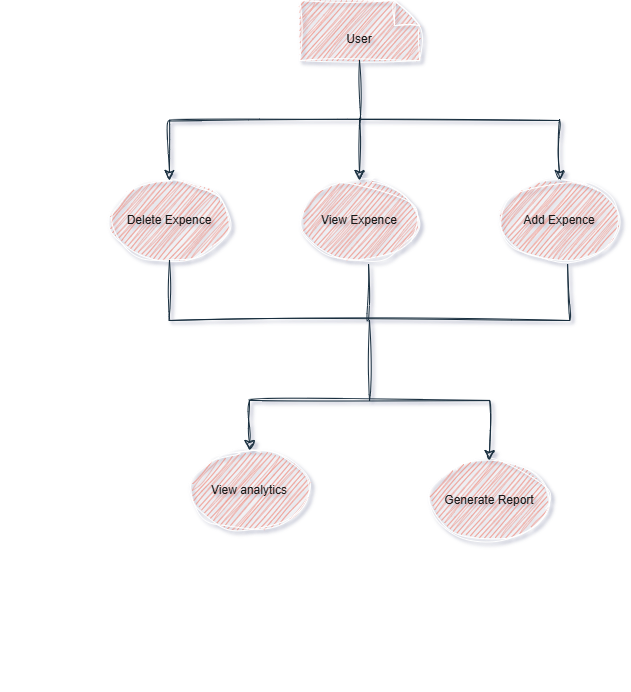

The diagram above was exported from draw.io. Its source (the exported page's mxGraphModel, read from the mxfile embedded in the PNG):
<mxGraphModel dx="1869" dy="1783" grid="1" gridSize="10" guides="1" tooltips="1" connect="1" arrows="1" fold="1" page="1" pageScale="1" pageWidth="827" pageHeight="1169" background="light-dark(#FFFFFF,#121212)" math="0" shadow="1">
  <root>
    <mxCell id="0" />
    <mxCell id="1" parent="0" />
    <mxCell id="LJrruG6H5hg3IR1a4hFr-12" edge="1" parent="1" style="edgeStyle=none;curved=1;rounded=0;orthogonalLoop=1;jettySize=auto;html=1;exitX=0;exitY=0.5;exitDx=0;exitDy=0;fontSize=12;startSize=8;endSize=8;labelBackgroundColor=none;strokeColor=#182E3E;fontColor=default;sketch=1;curveFitting=1;jiggle=2;">
      <mxGeometry relative="1" as="geometry">
        <mxPoint y="-250" as="sourcePoint" />
        <mxPoint y="-250" as="targetPoint" />
      </mxGeometry>
    </mxCell>
    <mxCell id="LJrruG6H5hg3IR1a4hFr-18" parent="1" style="shape=note2;boundedLbl=1;whiteSpace=wrap;html=1;size=25;verticalAlign=top;align=center;sketch=1;curveFitting=1;jiggle=2;labelBackgroundColor=none;fillColor=#F08E81;strokeColor=#FFFFFF;fontColor=#1A1A1A;rounded=0;" value="User" vertex="1">
      <mxGeometry height="60" width="120" x="290" y="-920" as="geometry" />
    </mxCell>
    <mxCell id="LJrruG6H5hg3IR1a4hFr-19" parent="1" style="ellipse;whiteSpace=wrap;html=1;sketch=1;curveFitting=1;jiggle=2;labelBackgroundColor=none;fillColor=#F08E81;strokeColor=#FFFFFF;fontColor=#1A1A1A;rounded=0;" value="Generate Report" vertex="1">
      <mxGeometry height="80" width="120" x="420" y="-460" as="geometry" />
    </mxCell>
    <mxCell id="LJrruG6H5hg3IR1a4hFr-20" parent="1" style="ellipse;whiteSpace=wrap;html=1;sketch=1;curveFitting=1;jiggle=2;labelBackgroundColor=none;fillColor=#F08E81;strokeColor=#FFFFFF;fontColor=#1A1A1A;rounded=0;" value="View analytics" vertex="1">
      <mxGeometry height="80" width="120" x="180" y="-470" as="geometry" />
    </mxCell>
    <mxCell id="LJrruG6H5hg3IR1a4hFr-21" parent="1" style="ellipse;whiteSpace=wrap;html=1;sketch=1;curveFitting=1;jiggle=2;labelBackgroundColor=none;fillColor=#F08E81;strokeColor=#FFFFFF;fontColor=#1A1A1A;rounded=0;" value="Delete Expence" vertex="1">
      <mxGeometry height="80" width="120" x="100" y="-740" as="geometry" />
    </mxCell>
    <mxCell id="LJrruG6H5hg3IR1a4hFr-22" parent="1" style="ellipse;whiteSpace=wrap;html=1;sketch=1;curveFitting=1;jiggle=2;labelBackgroundColor=none;fillColor=#F08E81;strokeColor=#FFFFFF;fontColor=#1A1A1A;rounded=0;" value="View Expence" vertex="1">
      <mxGeometry height="80" width="120" x="290" y="-740" as="geometry" />
    </mxCell>
    <mxCell id="LJrruG6H5hg3IR1a4hFr-23" parent="1" style="ellipse;whiteSpace=wrap;html=1;sketch=1;curveFitting=1;jiggle=2;labelBackgroundColor=none;fillColor=#F08E81;strokeColor=#FFFFFF;fontColor=#1A1A1A;rounded=0;" value="Add Expence" vertex="1">
      <mxGeometry height="80" width="120" x="490" y="-740" as="geometry" />
    </mxCell>
    <mxCell id="LJrruG6H5hg3IR1a4hFr-25" edge="1" parent="1" style="endArrow=none;html=1;rounded=0;fontSize=12;startSize=8;endSize=8;curved=1;sketch=1;curveFitting=1;jiggle=2;labelBackgroundColor=none;strokeColor=#182E3E;fontColor=default;" value="">
      <mxGeometry height="50" relative="1" width="50" as="geometry">
        <Array as="points" />
        <mxPoint x="160" y="-800" as="sourcePoint" />
        <mxPoint x="550" y="-800" as="targetPoint" />
      </mxGeometry>
    </mxCell>
    <mxCell id="LJrruG6H5hg3IR1a4hFr-26" edge="1" parent="1" style="endArrow=classic;html=1;rounded=0;fontSize=12;startSize=8;endSize=8;curved=1;entryX=0.5;entryY=0;entryDx=0;entryDy=0;sketch=1;curveFitting=1;jiggle=2;labelBackgroundColor=none;strokeColor=#182E3E;fontColor=default;" target="LJrruG6H5hg3IR1a4hFr-22" value="">
      <mxGeometry height="50" relative="1" width="50" as="geometry">
        <mxPoint x="350" y="-800" as="sourcePoint" />
        <mxPoint x="410" y="-710" as="targetPoint" />
      </mxGeometry>
    </mxCell>
    <mxCell id="LJrruG6H5hg3IR1a4hFr-28" edge="1" parent="1" style="endArrow=classic;html=1;rounded=0;fontSize=12;startSize=8;endSize=8;curved=1;entryX=0.5;entryY=0;entryDx=0;entryDy=0;sketch=1;curveFitting=1;jiggle=2;labelBackgroundColor=none;strokeColor=#182E3E;fontColor=default;" target="LJrruG6H5hg3IR1a4hFr-21" value="">
      <mxGeometry height="50" relative="1" width="50" as="geometry">
        <mxPoint x="160" y="-800" as="sourcePoint" />
        <mxPoint x="210" y="-810" as="targetPoint" />
      </mxGeometry>
    </mxCell>
    <mxCell id="LJrruG6H5hg3IR1a4hFr-29" edge="1" parent="1" style="endArrow=classic;html=1;rounded=0;fontSize=12;startSize=8;endSize=8;curved=1;entryX=0.5;entryY=0;entryDx=0;entryDy=0;sketch=1;curveFitting=1;jiggle=2;labelBackgroundColor=none;strokeColor=#182E3E;fontColor=default;" target="LJrruG6H5hg3IR1a4hFr-23" value="">
      <mxGeometry height="50" relative="1" width="50" as="geometry">
        <mxPoint x="550" y="-800" as="sourcePoint" />
        <mxPoint x="600" y="-850" as="targetPoint" />
      </mxGeometry>
    </mxCell>
    <mxCell id="LJrruG6H5hg3IR1a4hFr-31" edge="1" parent="1" style="endArrow=none;html=1;rounded=0;fontSize=12;startSize=8;endSize=8;curved=1;entryX=0.5;entryY=1;entryDx=0;entryDy=0;entryPerimeter=0;sketch=1;curveFitting=1;jiggle=2;labelBackgroundColor=none;strokeColor=#182E3E;fontColor=default;" target="LJrruG6H5hg3IR1a4hFr-18" value="">
      <mxGeometry height="50" relative="1" width="50" as="geometry">
        <mxPoint x="350" y="-800" as="sourcePoint" />
        <mxPoint x="380" y="-860" as="targetPoint" />
      </mxGeometry>
    </mxCell>
    <mxCell id="LJrruG6H5hg3IR1a4hFr-32" edge="1" parent="1" style="endArrow=none;html=1;rounded=0;fontSize=12;startSize=8;endSize=8;curved=1;sketch=1;curveFitting=1;jiggle=2;labelBackgroundColor=none;strokeColor=#182E3E;fontColor=default;" value="">
      <mxGeometry height="50" relative="1" width="50" as="geometry">
        <Array as="points">
          <mxPoint x="360" y="-600" />
        </Array>
        <mxPoint x="160" y="-600" as="sourcePoint" />
        <mxPoint x="560" y="-600" as="targetPoint" />
      </mxGeometry>
    </mxCell>
    <mxCell id="LJrruG6H5hg3IR1a4hFr-33" edge="1" parent="1" style="endArrow=none;html=1;rounded=0;fontSize=12;startSize=8;endSize=8;curved=1;entryX=0.5;entryY=1;entryDx=0;entryDy=0;sketch=1;curveFitting=1;jiggle=2;labelBackgroundColor=none;strokeColor=#182E3E;fontColor=default;" target="LJrruG6H5hg3IR1a4hFr-21" value="">
      <mxGeometry height="50" relative="1" width="50" as="geometry">
        <mxPoint x="160" y="-600" as="sourcePoint" />
        <mxPoint x="200" y="-660" as="targetPoint" />
      </mxGeometry>
    </mxCell>
    <mxCell id="LJrruG6H5hg3IR1a4hFr-34" edge="1" parent="1" style="endArrow=none;html=1;rounded=0;fontSize=12;startSize=8;endSize=8;curved=1;entryX=0.575;entryY=1.04;entryDx=0;entryDy=0;entryPerimeter=0;sketch=1;curveFitting=1;jiggle=2;labelBackgroundColor=none;strokeColor=#182E3E;fontColor=default;" target="LJrruG6H5hg3IR1a4hFr-22" value="">
      <mxGeometry height="50" relative="1" width="50" as="geometry">
        <mxPoint x="359" y="-600" as="sourcePoint" />
        <mxPoint x="390" y="-640" as="targetPoint" />
      </mxGeometry>
    </mxCell>
    <mxCell id="LJrruG6H5hg3IR1a4hFr-35" edge="1" parent="1" style="endArrow=none;html=1;rounded=0;fontSize=12;startSize=8;endSize=8;curved=1;entryX=0.568;entryY=1.04;entryDx=0;entryDy=0;entryPerimeter=0;sketch=1;curveFitting=1;jiggle=2;labelBackgroundColor=none;strokeColor=#182E3E;fontColor=default;" target="LJrruG6H5hg3IR1a4hFr-23" value="">
      <mxGeometry height="50" relative="1" width="50" as="geometry">
        <mxPoint x="560" y="-600" as="sourcePoint" />
        <mxPoint x="600" y="-670" as="targetPoint" />
      </mxGeometry>
    </mxCell>
    <mxCell id="LJrruG6H5hg3IR1a4hFr-36" edge="1" parent="1" style="endArrow=none;html=1;rounded=0;fontSize=12;startSize=8;endSize=8;curved=1;sketch=1;curveFitting=1;jiggle=2;labelBackgroundColor=none;strokeColor=#182E3E;fontColor=default;" value="">
      <mxGeometry height="50" relative="1" width="50" as="geometry">
        <mxPoint x="360" y="-520" as="sourcePoint" />
        <mxPoint x="360" y="-600" as="targetPoint" />
      </mxGeometry>
    </mxCell>
    <mxCell id="LJrruG6H5hg3IR1a4hFr-37" edge="1" parent="1" style="endArrow=none;html=1;rounded=0;fontSize=12;startSize=8;endSize=8;curved=1;sketch=1;curveFitting=1;jiggle=2;labelBackgroundColor=none;strokeColor=#182E3E;fontColor=default;" value="">
      <mxGeometry height="50" relative="1" width="50" as="geometry">
        <mxPoint x="240" y="-520" as="sourcePoint" />
        <mxPoint x="480" y="-520" as="targetPoint" />
      </mxGeometry>
    </mxCell>
    <mxCell id="LJrruG6H5hg3IR1a4hFr-38" edge="1" parent="1" style="endArrow=classic;html=1;rounded=0;fontSize=12;startSize=8;endSize=8;curved=1;entryX=0.5;entryY=0;entryDx=0;entryDy=0;sketch=1;curveFitting=1;jiggle=2;labelBackgroundColor=none;strokeColor=#182E3E;fontColor=default;" target="LJrruG6H5hg3IR1a4hFr-20" value="">
      <mxGeometry height="50" relative="1" width="50" as="geometry">
        <Array as="points">
          <mxPoint x="240" y="-500" />
        </Array>
        <mxPoint x="240" y="-520" as="sourcePoint" />
        <mxPoint x="410" y="-570" as="targetPoint" />
      </mxGeometry>
    </mxCell>
    <mxCell id="LJrruG6H5hg3IR1a4hFr-39" edge="1" parent="1" style="endArrow=classic;html=1;rounded=0;fontSize=12;startSize=8;endSize=8;curved=1;entryX=0.5;entryY=0;entryDx=0;entryDy=0;sketch=1;curveFitting=1;jiggle=2;labelBackgroundColor=none;strokeColor=#182E3E;fontColor=default;" target="LJrruG6H5hg3IR1a4hFr-19" value="">
      <mxGeometry height="50" relative="1" width="50" as="geometry">
        <mxPoint x="480" y="-520" as="sourcePoint" />
        <mxPoint x="500" y="-570" as="targetPoint" />
      </mxGeometry>
    </mxCell>
  </root>
</mxGraphModel>